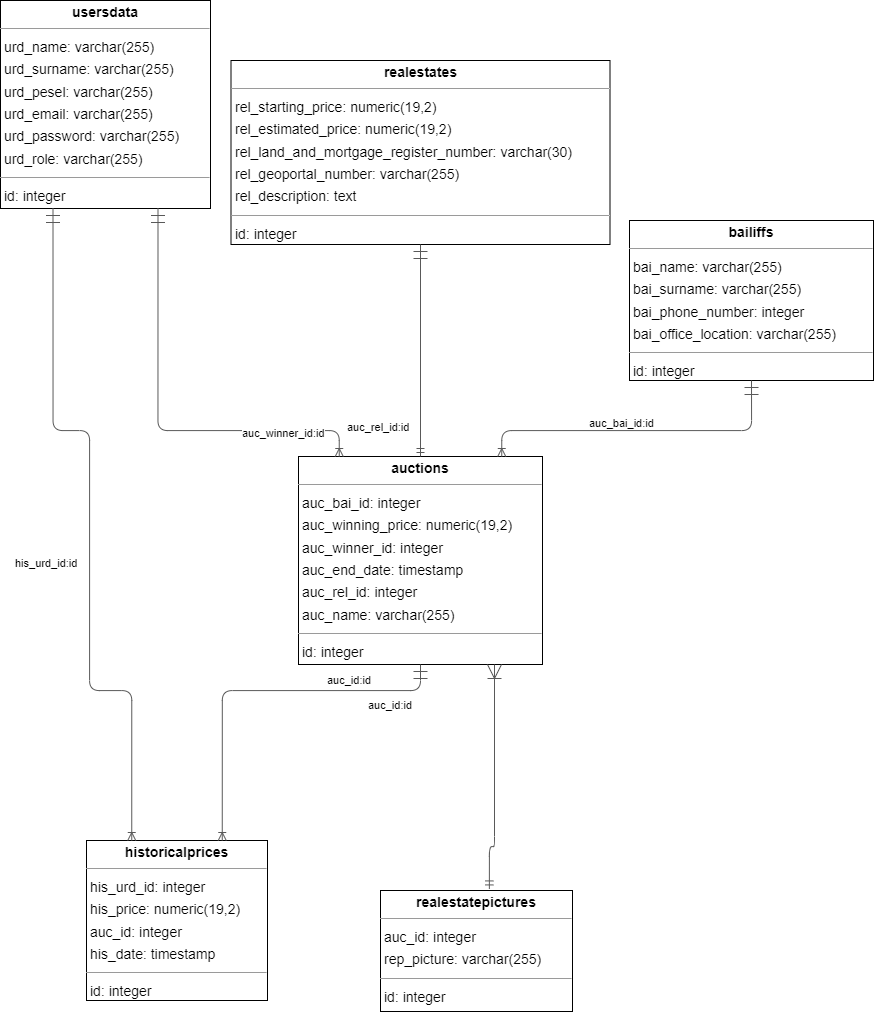

The diagram above was exported from draw.io. Its source (the exported page's mxGraphModel, read from the mxfile embedded in the PNG):
<mxGraphModel dx="1844" dy="1225" grid="1" gridSize="10" guides="1" tooltips="1" connect="1" arrows="1" fold="1" page="0" pageScale="1" pageWidth="827" pageHeight="1169" background="none" math="0" shadow="0">
  <root>
    <mxCell id="0" />
    <mxCell id="1" parent="0" />
    <mxCell id="node2" value="&lt;p style=&quot;margin:0px;margin-top:4px;text-align:center;&quot;&gt;&lt;b&gt;auctions&lt;/b&gt;&lt;/p&gt;&lt;hr size=&quot;1&quot;/&gt;&lt;p style=&quot;margin:0 0 0 4px;line-height:1.6;&quot;&gt; auc_bai_id: integer&lt;br/&gt; auc_winning_price: numeric(19,2)&lt;br/&gt; auc_winner_id: integer&lt;br/&gt; auc_end_date: timestamp&lt;br/&gt; auc_rel_id: integer&lt;br/&gt; auc_name: varchar(255)&lt;/p&gt;&lt;hr size=&quot;1&quot;/&gt;&lt;p style=&quot;margin:0 0 0 4px;line-height:1.6;&quot;&gt; id: integer&lt;/p&gt;" style="verticalAlign=top;align=left;overflow=fill;fontSize=14;fontFamily=Helvetica;html=1;rounded=0;shadow=0;comic=0;labelBackgroundColor=none;strokeWidth=1;" parent="1" vertex="1">
      <mxGeometry x="108" y="156" width="244" height="208" as="geometry" />
    </mxCell>
    <mxCell id="node5" value="&lt;p style=&quot;margin:0px;margin-top:4px;text-align:center;&quot;&gt;&lt;b&gt;bailiffs&lt;/b&gt;&lt;/p&gt;&lt;hr size=&quot;1&quot;/&gt;&lt;p style=&quot;margin:0 0 0 4px;line-height:1.6;&quot;&gt; bai_name: varchar(255)&lt;br/&gt; bai_surname: varchar(255)&lt;br/&gt; bai_phone_number: integer&lt;br/&gt; bai_office_location: varchar(255)&lt;/p&gt;&lt;hr size=&quot;1&quot;/&gt;&lt;p style=&quot;margin:0 0 0 4px;line-height:1.6;&quot;&gt; id: integer&lt;/p&gt;" style="verticalAlign=top;align=left;overflow=fill;fontSize=14;fontFamily=Helvetica;html=1;rounded=0;shadow=0;comic=0;labelBackgroundColor=none;strokeWidth=1;" parent="1" vertex="1">
      <mxGeometry x="439" y="-80" width="244" height="160" as="geometry" />
    </mxCell>
    <mxCell id="node0" value="&lt;p style=&quot;margin:0px;margin-top:4px;text-align:center;&quot;&gt;&lt;b&gt;historicalprices&lt;/b&gt;&lt;/p&gt;&lt;hr size=&quot;1&quot;/&gt;&lt;p style=&quot;margin:0 0 0 4px;line-height:1.6;&quot;&gt; his_urd_id: integer&lt;br/&gt; his_price: numeric(19,2)&lt;br/&gt; auc_id: integer&lt;br/&gt; his_date: timestamp&lt;/p&gt;&lt;hr size=&quot;1&quot;/&gt;&lt;p style=&quot;margin:0 0 0 4px;line-height:1.6;&quot;&gt; id: integer&lt;/p&gt;" style="verticalAlign=top;align=left;overflow=fill;fontSize=14;fontFamily=Helvetica;html=1;rounded=0;shadow=0;comic=0;labelBackgroundColor=none;strokeWidth=1;" parent="1" vertex="1">
      <mxGeometry x="-104" y="540" width="181" height="160" as="geometry" />
    </mxCell>
    <mxCell id="node1" value="&lt;p style=&quot;margin:0px;margin-top:4px;text-align:center;&quot;&gt;&lt;b&gt;realestatepictures&lt;/b&gt;&lt;/p&gt;&lt;hr size=&quot;1&quot;/&gt;&lt;p style=&quot;margin:0 0 0 4px;line-height:1.6;&quot;&gt; auc_id: integer&lt;br/&gt; rep_picture: varchar(255)&lt;/p&gt;&lt;hr size=&quot;1&quot;/&gt;&lt;p style=&quot;margin:0 0 0 4px;line-height:1.6;&quot;&gt; id: integer&lt;/p&gt;" style="verticalAlign=top;align=left;overflow=fill;fontSize=14;fontFamily=Helvetica;html=1;rounded=0;shadow=0;comic=0;labelBackgroundColor=none;strokeWidth=1;" parent="1" vertex="1">
      <mxGeometry x="190" y="590" width="192" height="121" as="geometry" />
    </mxCell>
    <mxCell id="node3" value="&lt;p style=&quot;margin:0px;margin-top:4px;text-align:center;&quot;&gt;&lt;b&gt;realestates&lt;/b&gt;&lt;/p&gt;&lt;hr size=&quot;1&quot;/&gt;&lt;p style=&quot;margin:0 0 0 4px;line-height:1.6;&quot;&gt; rel_starting_price: numeric(19,2)&lt;br/&gt; rel_estimated_price: numeric(19,2)&lt;br/&gt; rel_land_and_mortgage_register_number: varchar(30)&lt;br/&gt; rel_geoportal_number: varchar(255)&lt;br/&gt; rel_description: text&lt;/p&gt;&lt;hr size=&quot;1&quot;/&gt;&lt;p style=&quot;margin:0 0 0 4px;line-height:1.6;&quot;&gt; id: integer&lt;/p&gt;" style="verticalAlign=top;align=left;overflow=fill;fontSize=14;fontFamily=Helvetica;html=1;rounded=0;shadow=0;comic=0;labelBackgroundColor=none;strokeWidth=1;" parent="1" vertex="1">
      <mxGeometry x="40.5" y="-240" width="379" height="184" as="geometry" />
    </mxCell>
    <mxCell id="node4" value="&lt;p style=&quot;margin:0px;margin-top:4px;text-align:center;&quot;&gt;&lt;b&gt;usersdata&lt;/b&gt;&lt;/p&gt;&lt;hr size=&quot;1&quot;/&gt;&lt;p style=&quot;margin:0 0 0 4px;line-height:1.6;&quot;&gt; urd_name: varchar(255)&lt;br/&gt; urd_surname: varchar(255)&lt;br/&gt; urd_pesel: varchar(255)&lt;br/&gt; urd_email: varchar(255)&lt;br/&gt; urd_password: varchar(255)&lt;br/&gt; urd_role: varchar(255)&lt;/p&gt;&lt;hr size=&quot;1&quot;/&gt;&lt;p style=&quot;margin:0 0 0 4px;line-height:1.6;&quot;&gt; id: integer&lt;/p&gt;" style="verticalAlign=top;align=left;overflow=fill;fontSize=14;fontFamily=Helvetica;html=1;rounded=0;shadow=0;comic=0;labelBackgroundColor=none;strokeWidth=1;" parent="1" vertex="1">
      <mxGeometry x="-190" y="-300" width="210" height="208" as="geometry" />
    </mxCell>
    <mxCell id="edge3" value="" style="html=1;rounded=1;edgeStyle=orthogonalEdgeStyle;dashed=0;startArrow=ERoneToMany;endArrow=ERmandOne;endSize=12;strokeColor=#595959;exitX=0.833;exitY=0.000;exitDx=0;exitDy=0;entryX=0.500;entryY=1.000;entryDx=0;entryDy=0;startFill=0;endFill=0;" parent="1" source="node2" target="node5" edge="1">
      <mxGeometry width="50" height="50" relative="1" as="geometry">
        <Array as="points">
          <mxPoint x="311" y="130" />
          <mxPoint x="561" y="130" />
        </Array>
      </mxGeometry>
    </mxCell>
    <mxCell id="label20" value="auc_bai_id:id" style="edgeLabel;resizable=0;html=1;align=left;verticalAlign=top;strokeColor=default;" parent="edge3" vertex="1" connectable="0">
      <mxGeometry x="397" y="110" as="geometry" />
    </mxCell>
    <mxCell id="edge4" value="" style="html=1;rounded=1;edgeStyle=orthogonalEdgeStyle;dashed=0;startArrow=ERmandOne;endArrow=ERmandOne;endSize=12;strokeColor=#595959;exitX=0.500;exitY=0.000;exitDx=0;exitDy=0;entryX=0.500;entryY=1.000;entryDx=0;entryDy=0;startFill=0;endFill=0;" parent="1" source="node2" target="node3" edge="1">
      <mxGeometry width="50" height="50" relative="1" as="geometry">
        <Array as="points" />
      </mxGeometry>
    </mxCell>
    <mxCell id="label26" value="auc_rel_id:id" style="edgeLabel;resizable=0;html=1;align=left;verticalAlign=top;strokeColor=default;" parent="edge4" vertex="1" connectable="0">
      <mxGeometry x="155" y="114" as="geometry" />
    </mxCell>
    <mxCell id="edge5" value="" style="html=1;rounded=1;edgeStyle=orthogonalEdgeStyle;dashed=0;startArrow=ERoneToMany;endArrow=ERmandOne;endSize=12;strokeColor=#595959;exitX=0.167;exitY=0.000;exitDx=0;exitDy=0;entryX=0.750;entryY=1.000;entryDx=0;entryDy=0;startFill=0;endFill=0;" parent="1" source="node2" target="node4" edge="1">
      <mxGeometry width="50" height="50" relative="1" as="geometry">
        <Array as="points">
          <mxPoint x="148" y="130" />
          <mxPoint x="-32" y="130" />
        </Array>
      </mxGeometry>
    </mxCell>
    <mxCell id="label32" value="auc_winner_id:id" style="edgeLabel;resizable=0;html=1;align=left;verticalAlign=top;strokeColor=default;" parent="edge5" vertex="1" connectable="0">
      <mxGeometry x="50" y="120" as="geometry" />
    </mxCell>
    <mxCell id="edge0" value="" style="html=1;rounded=1;edgeStyle=orthogonalEdgeStyle;dashed=0;startArrow=ERoneToMany;endArrow=ERmandOne;endSize=12;strokeColor=#595959;exitX=0.750;exitY=0.000;exitDx=0;exitDy=0;entryX=0.500;entryY=1.000;entryDx=0;entryDy=0;startFill=0;endFill=0;" parent="1" source="node0" target="node2" edge="1">
      <mxGeometry width="50" height="50" relative="1" as="geometry">
        <Array as="points">
          <mxPoint x="32" y="390" />
          <mxPoint x="230" y="390" />
        </Array>
      </mxGeometry>
    </mxCell>
    <mxCell id="label2" value="auc_id:id" style="edgeLabel;resizable=0;html=1;align=left;verticalAlign=top;strokeColor=default;" parent="edge0" vertex="1" connectable="0">
      <mxGeometry x="135" y="367" as="geometry" />
    </mxCell>
    <mxCell id="edge2" value="" style="html=1;rounded=1;edgeStyle=orthogonalEdgeStyle;dashed=0;startArrow=ERoneToMany;endArrow=ERmandOne;endSize=12;strokeColor=#595959;exitX=0.250;exitY=0.000;exitDx=0;exitDy=0;entryX=0.250;entryY=1.000;entryDx=0;entryDy=0;startFill=0;endFill=0;" parent="1" source="node0" target="node4" edge="1">
      <mxGeometry width="50" height="50" relative="1" as="geometry">
        <Array as="points">
          <mxPoint x="-59" y="390" />
          <mxPoint x="-101" y="390" />
          <mxPoint x="-101" y="130" />
          <mxPoint x="-137" y="130" />
        </Array>
      </mxGeometry>
    </mxCell>
    <mxCell id="label14" value="his_urd_id:id" style="edgeLabel;resizable=0;html=1;align=left;verticalAlign=top;strokeColor=default;" parent="edge2" vertex="1" connectable="0">
      <mxGeometry x="-177" y="250" as="geometry" />
    </mxCell>
    <mxCell id="edge1" value="" style="html=1;rounded=1;edgeStyle=orthogonalEdgeStyle;dashed=0;startArrow=ERmandOne;endArrow=ERoneToMany;endSize=12;strokeColor=#595959;startFill=0;endFill=0;exitX=0.567;exitY=-0.013;exitDx=0;exitDy=0;exitPerimeter=0;" parent="1" source="node1" target="node2" edge="1">
      <mxGeometry width="50" height="50" relative="1" as="geometry">
        <Array as="points">
          <mxPoint x="299" y="546" />
          <mxPoint x="304" y="546" />
        </Array>
        <mxPoint x="304" y="560" as="sourcePoint" />
        <mxPoint x="304" y="370" as="targetPoint" />
      </mxGeometry>
    </mxCell>
    <mxCell id="label8" value="auc_id:id" style="edgeLabel;resizable=0;html=1;align=left;verticalAlign=top;strokeColor=default;" parent="edge1" vertex="1" connectable="0">
      <mxGeometry x="176" y="392" as="geometry" />
    </mxCell>
  </root>
</mxGraphModel>